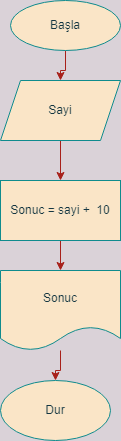

The diagram above was exported from draw.io. Its source (the exported page's mxGraphModel, read from the mxfile embedded in the PNG):
<mxGraphModel dx="862" dy="460" grid="1" gridSize="10" guides="1" tooltips="1" connect="1" arrows="1" fold="1" page="1" pageScale="1" pageWidth="827" pageHeight="1169" background="#DAD2D8" math="0" shadow="0">
  <root>
    <mxCell id="0" />
    <mxCell id="1" parent="0" />
    <mxCell id="cT_amPGOLiasvemApvq3-9" value="" style="edgeStyle=orthogonalEdgeStyle;rounded=0;orthogonalLoop=1;jettySize=auto;html=1;labelBackgroundColor=#DAD2D8;strokeColor=#A8201A;fontColor=#143642;" edge="1" parent="1" source="cT_amPGOLiasvemApvq3-1" target="cT_amPGOLiasvemApvq3-6">
      <mxGeometry relative="1" as="geometry" />
    </mxCell>
    <mxCell id="cT_amPGOLiasvemApvq3-1" value="Başla" style="ellipse;whiteSpace=wrap;html=1;fillColor=#FAE5C7;strokeColor=#0F8B8D;fontColor=#143642;rounded=0;" vertex="1" parent="1">
      <mxGeometry x="120" y="30" width="110" height="50" as="geometry" />
    </mxCell>
    <mxCell id="cT_amPGOLiasvemApvq3-2" value="Dur" style="ellipse;whiteSpace=wrap;html=1;fillColor=#FAE5C7;strokeColor=#0F8B8D;fontColor=#143642;rounded=0;" vertex="1" parent="1">
      <mxGeometry x="110" y="410" width="110" height="60" as="geometry" />
    </mxCell>
    <mxCell id="cT_amPGOLiasvemApvq3-11" value="" style="edgeStyle=orthogonalEdgeStyle;rounded=0;orthogonalLoop=1;jettySize=auto;html=1;labelBackgroundColor=#DAD2D8;strokeColor=#A8201A;fontColor=#143642;" edge="1" parent="1" source="cT_amPGOLiasvemApvq3-4" target="cT_amPGOLiasvemApvq3-8">
      <mxGeometry relative="1" as="geometry" />
    </mxCell>
    <mxCell id="cT_amPGOLiasvemApvq3-4" value="Sonuc = sayi +&amp;nbsp; 10" style="rounded=0;whiteSpace=wrap;html=1;fillColor=#FAE5C7;strokeColor=#0F8B8D;fontColor=#143642;" vertex="1" parent="1">
      <mxGeometry x="110" y="210" width="120" height="60" as="geometry" />
    </mxCell>
    <mxCell id="cT_amPGOLiasvemApvq3-10" value="" style="edgeStyle=orthogonalEdgeStyle;rounded=0;orthogonalLoop=1;jettySize=auto;html=1;labelBackgroundColor=#DAD2D8;strokeColor=#A8201A;fontColor=#143642;" edge="1" parent="1" source="cT_amPGOLiasvemApvq3-6" target="cT_amPGOLiasvemApvq3-4">
      <mxGeometry relative="1" as="geometry" />
    </mxCell>
    <mxCell id="cT_amPGOLiasvemApvq3-6" value="Sayi" style="shape=parallelogram;perimeter=parallelogramPerimeter;whiteSpace=wrap;html=1;fixedSize=1;fillColor=#FAE5C7;strokeColor=#0F8B8D;fontColor=#143642;rounded=0;" vertex="1" parent="1">
      <mxGeometry x="110" y="110" width="120" height="60" as="geometry" />
    </mxCell>
    <mxCell id="cT_amPGOLiasvemApvq3-12" value="" style="edgeStyle=orthogonalEdgeStyle;rounded=0;orthogonalLoop=1;jettySize=auto;html=1;labelBackgroundColor=#DAD2D8;strokeColor=#A8201A;fontColor=#143642;" edge="1" parent="1" source="cT_amPGOLiasvemApvq3-8" target="cT_amPGOLiasvemApvq3-2">
      <mxGeometry relative="1" as="geometry" />
    </mxCell>
    <mxCell id="cT_amPGOLiasvemApvq3-8" value="Sonuc" style="shape=document;whiteSpace=wrap;html=1;boundedLbl=1;fillColor=#FAE5C7;strokeColor=#0F8B8D;fontColor=#143642;rounded=0;" vertex="1" parent="1">
      <mxGeometry x="110" y="300" width="120" height="80" as="geometry" />
    </mxCell>
  </root>
</mxGraphModel>